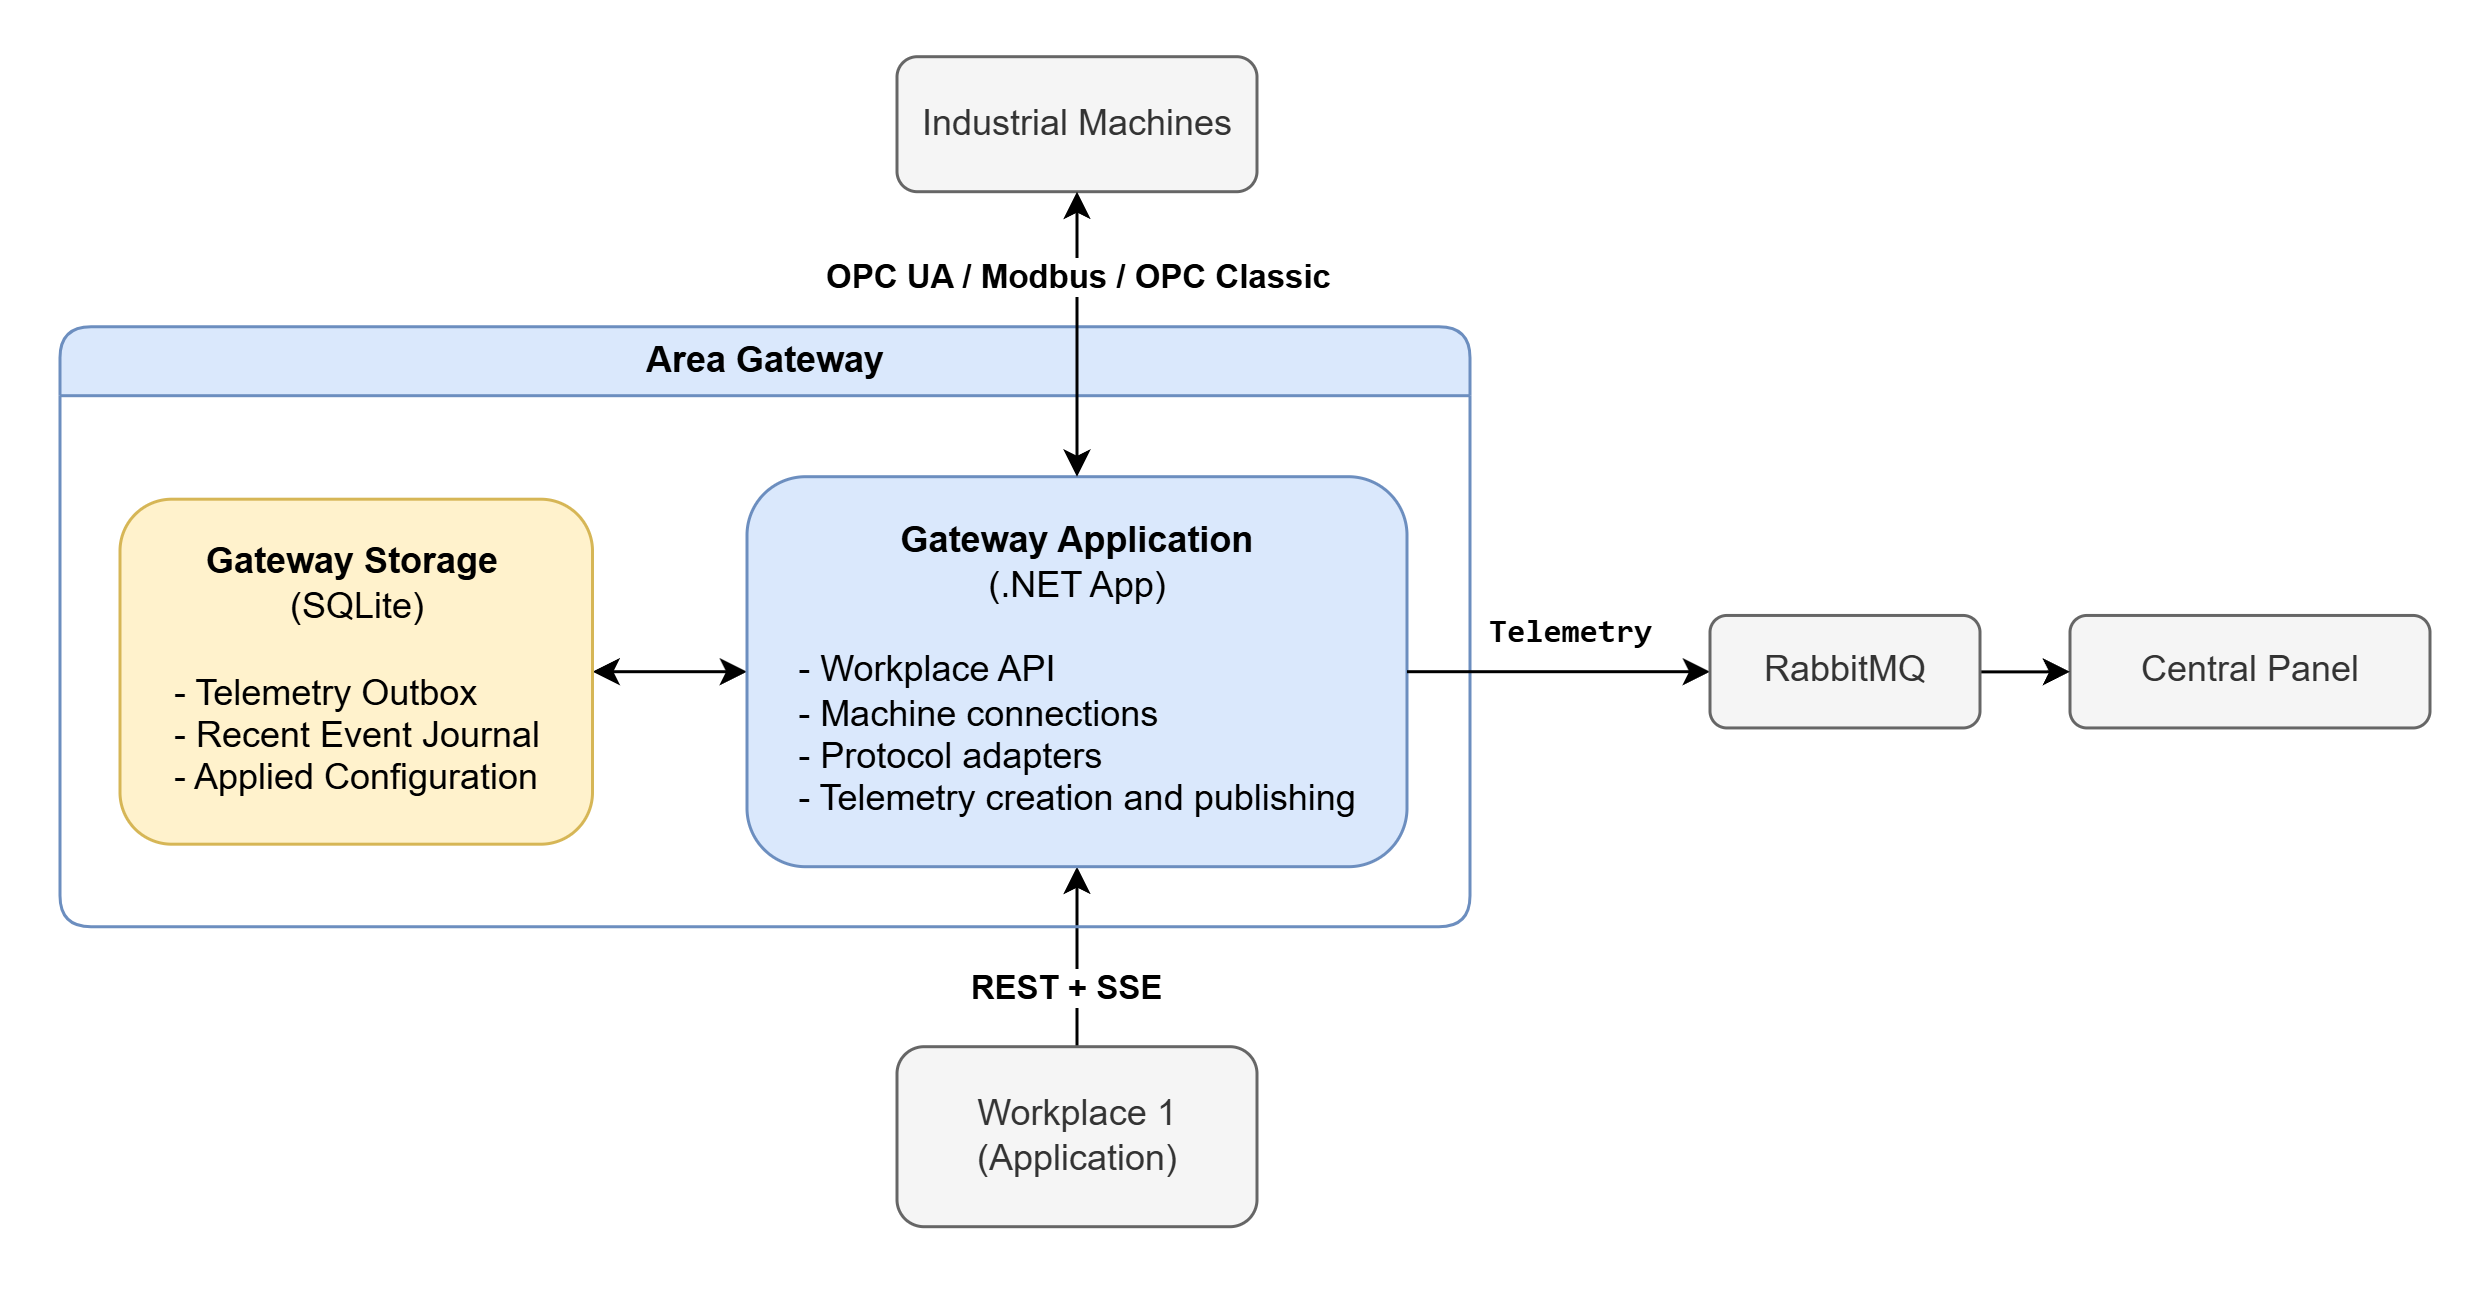

The diagram above was exported from draw.io. Its source (the exported page's mxGraphModel, read from the mxfile embedded in the PNG):
<mxGraphModel dx="2227" dy="4079" grid="1" gridSize="10" guides="1" tooltips="1" connect="1" arrows="1" fold="1" page="1" pageScale="1" pageWidth="827" pageHeight="1169" math="0" shadow="0">
  <root>
    <mxCell id="0" />
    <mxCell id="1" parent="0" />
    <mxCell id="2" parent="1" style="rounded=0;whiteSpace=wrap;html=1;strokeColor=none;" value="" vertex="1">
      <mxGeometry height="430" width="830" x="4440" y="-2640" as="geometry" />
    </mxCell>
    <mxCell id="3" parent="1" style="text;html=1;whiteSpace=wrap;strokeColor=none;fillColor=none;align=center;verticalAlign=middle;rounded=1;fontStyle=1" value="&lt;pre class=&quot;cm-content q9tKkq_readonly m-0 PDq2pG_selectionAnchorContainer&quot; style=&quot;font-size: 11px; background-color: rgb(255, 255, 255);&quot;&gt;Telemetry&lt;/pre&gt;" vertex="1">
      <mxGeometry height="30" width="111" x="4909" y="-2443.75" as="geometry" />
    </mxCell>
    <mxCell id="4" edge="1" parent="1" source="6" style="edgeStyle=orthogonalEdgeStyle;rounded=1;hachureGap=4;orthogonalLoop=1;jettySize=auto;html=1;entryX=0.5;entryY=1;entryDx=0;entryDy=0;fontFamily=Architects Daughter;fontSource=https://fonts.googleapis.com/css?family=Architects+Daughter;labelBackgroundColor=none;fontColor=default;" target="10">
      <mxGeometry relative="1" as="geometry" />
    </mxCell>
    <mxCell id="5" connectable="0" parent="4" style="edgeLabel;html=1;align=center;verticalAlign=middle;resizable=0;points=[];fontStyle=1;rounded=1;" value="REST + SSE" vertex="1">
      <mxGeometry relative="1" x="-0.135" as="geometry">
        <mxPoint x="-4" y="6" as="offset" />
      </mxGeometry>
    </mxCell>
    <mxCell id="6" parent="1" style="rounded=1;whiteSpace=wrap;html=1;hachureGap=4;fontFamily=Helvetica;labelBackgroundColor=none;fillColor=#f5f5f5;strokeColor=#666666;fontColor=#333333;" value="Workplace 1&lt;br&gt;(Application)" vertex="1">
      <mxGeometry height="60" width="120" x="4739" y="-2290" as="geometry" />
    </mxCell>
    <mxCell id="7" parent="1" style="rounded=1;whiteSpace=wrap;html=1;hachureGap=4;fontFamily=Helvetica;labelBackgroundColor=none;labelBorderColor=none;textShadow=0;glass=0;shadow=0;fillColor=#f5f5f5;strokeColor=#666666;fontColor=#333333;" value="Industrial Machines" vertex="1">
      <mxGeometry height="45" width="120" x="4739" y="-2620" as="geometry" />
    </mxCell>
    <mxCell id="8" parent="1" style="swimlane;whiteSpace=wrap;html=1;rounded=1;fillColor=#dae8fc;strokeColor=#6c8ebf;" value="    Area Gateway" vertex="1">
      <mxGeometry height="200" width="470" x="4460" y="-2530" as="geometry" />
    </mxCell>
    <mxCell id="9" edge="1" parent="8" source="10" style="edgeStyle=orthogonalEdgeStyle;rounded=1;orthogonalLoop=1;jettySize=auto;html=1;startArrow=classic;startFill=1;" target="11" value="">
      <mxGeometry relative="1" as="geometry" />
    </mxCell>
    <mxCell id="10" parent="8" style="rounded=1;whiteSpace=wrap;html=1;hachureGap=4;fontFamily=Helvetica;labelBackgroundColor=none;fillColor=#dae8fc;strokeColor=#6c8ebf;" value="&lt;b&gt;Gateway Application&lt;/b&gt;&lt;br&gt;(.NET App)&lt;br&gt;&lt;br&gt;&lt;div&gt;&lt;div style=&quot;text-align: left;&quot;&gt;&lt;span style=&quot;background-color: transparent; color: light-dark(rgb(0, 0, 0), rgb(255, 255, 255));&quot;&gt;- Workplace API&lt;/span&gt;&lt;/div&gt;&lt;div style=&quot;text-align: left;&quot;&gt;&lt;span style=&quot;background-color: transparent; color: light-dark(rgb(0, 0, 0), rgb(255, 255, 255));&quot;&gt;- Machine connections&lt;/span&gt;&lt;/div&gt;&lt;div style=&quot;text-align: left;&quot;&gt;&lt;span style=&quot;background-color: transparent; color: light-dark(rgb(0, 0, 0), rgb(255, 255, 255));&quot;&gt;- Protocol adapters&lt;/span&gt;&lt;/div&gt;&lt;div style=&quot;text-align: left;&quot;&gt;&lt;span style=&quot;background-color: transparent; color: light-dark(rgb(0, 0, 0), rgb(255, 255, 255));&quot;&gt;- Telemetry creation and publishing&lt;/span&gt;&lt;/div&gt;&lt;/div&gt;" vertex="1">
      <mxGeometry height="130" width="220" x="229" y="50" as="geometry" />
    </mxCell>
    <mxCell id="11" parent="8" style="rounded=1;whiteSpace=wrap;html=1;hachureGap=4;fontFamily=Helvetica;labelBackgroundColor=none;fillColor=#fff2cc;strokeColor=#d6b656;" value="&lt;b&gt;Gateway Storage&lt;/b&gt;&amp;nbsp;&lt;br&gt;(SQLite)&lt;br&gt;&lt;div&gt;&lt;br&gt;&lt;div style=&quot;text-align: left;&quot;&gt;&lt;span style=&quot;background-color: transparent; color: light-dark(rgb(0, 0, 0), rgb(255, 255, 255));&quot;&gt;- Telemetry Outbox&lt;/span&gt;&lt;/div&gt;&lt;div style=&quot;text-align: left;&quot;&gt;&lt;span style=&quot;background-color: transparent; color: light-dark(rgb(0, 0, 0), rgb(255, 255, 255));&quot;&gt;- Recent Event Journal&lt;/span&gt;&lt;/div&gt;&lt;div style=&quot;text-align: left;&quot;&gt;&lt;span style=&quot;background-color: transparent; color: light-dark(rgb(0, 0, 0), rgb(255, 255, 255));&quot;&gt;- Applied Configuration&lt;/span&gt;&lt;/div&gt;&lt;/div&gt;" vertex="1">
      <mxGeometry height="115" width="157.5" x="20" y="57.5" as="geometry" />
    </mxCell>
    <mxCell id="12" edge="1" parent="1" source="7" style="edgeStyle=orthogonalEdgeStyle;rounded=1;orthogonalLoop=1;jettySize=auto;html=1;entryX=0.5;entryY=0;entryDx=0;entryDy=0;startArrow=classic;startFill=1;" target="10">
      <mxGeometry relative="1" as="geometry" />
    </mxCell>
    <mxCell id="13" connectable="0" parent="12" style="edgeLabel;html=1;align=center;verticalAlign=middle;resizable=0;points=[];fontStyle=1;rounded=1;" value="OPC UA / Modbus / OPC Classic" vertex="1">
      <mxGeometry relative="1" x="-0.5867" y="-2" as="geometry">
        <mxPoint x="2" y="9" as="offset" />
      </mxGeometry>
    </mxCell>
    <mxCell id="14" parent="1" style="rounded=1;whiteSpace=wrap;html=1;hachureGap=4;fontFamily=Helvetica;labelBackgroundColor=none;fillColor=#f5f5f5;strokeColor=#666666;fontColor=#333333;" value="Central Panel" vertex="1">
      <mxGeometry height="37.5" width="120" x="5130" y="-2433.75" as="geometry" />
    </mxCell>
    <mxCell id="15" edge="1" parent="1" source="17" style="edgeStyle=orthogonalEdgeStyle;rounded=1;hachureGap=4;orthogonalLoop=1;jettySize=auto;html=1;entryX=0;entryY=0.5;entryDx=0;entryDy=0;fontFamily=Architects Daughter;fontSource=https://fonts.googleapis.com/css?family=Architects+Daughter;labelBackgroundColor=none;fontColor=default;" target="14">
      <mxGeometry relative="1" as="geometry" />
    </mxCell>
    <mxCell id="16" edge="1" parent="1" source="10" style="edgeStyle=orthogonalEdgeStyle;rounded=1;hachureGap=4;orthogonalLoop=1;jettySize=auto;html=1;entryX=0;entryY=0.5;entryDx=0;entryDy=0;fontFamily=Architects Daughter;fontSource=https://fonts.googleapis.com/css?family=Architects+Daughter;labelBackgroundColor=none;fontColor=default;" target="17" value="">
      <mxGeometry relative="1" as="geometry">
        <mxPoint x="4909" y="-2415" as="sourcePoint" />
        <mxPoint x="5190" y="-2415" as="targetPoint" />
      </mxGeometry>
    </mxCell>
    <mxCell id="17" parent="1" style="rounded=1;whiteSpace=wrap;html=1;hachureGap=4;fontFamily=Helvetica;labelBackgroundColor=none;fillColor=#f5f5f5;strokeColor=#666666;fontColor=#333333;" value="RabbitMQ" vertex="1">
      <mxGeometry height="37.5" width="90" x="5010" y="-2433.75" as="geometry" />
    </mxCell>
  </root>
</mxGraphModel>